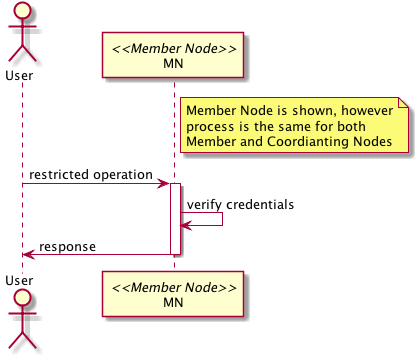

The diagram above was rendered by PlantUML. Its source (embedded in the PNG):
@startuml images/12_seq_c.png
actor User
participant MN <<Member Node>>
note right of MN
  Member Node is shown, however
  process is the same for both 
  Member and Coordianting Nodes
end note
User -> MN: restricted operation
activate MN
MN -> MN: verify credentials
MN -> User: response
deactivate MN
@enduml